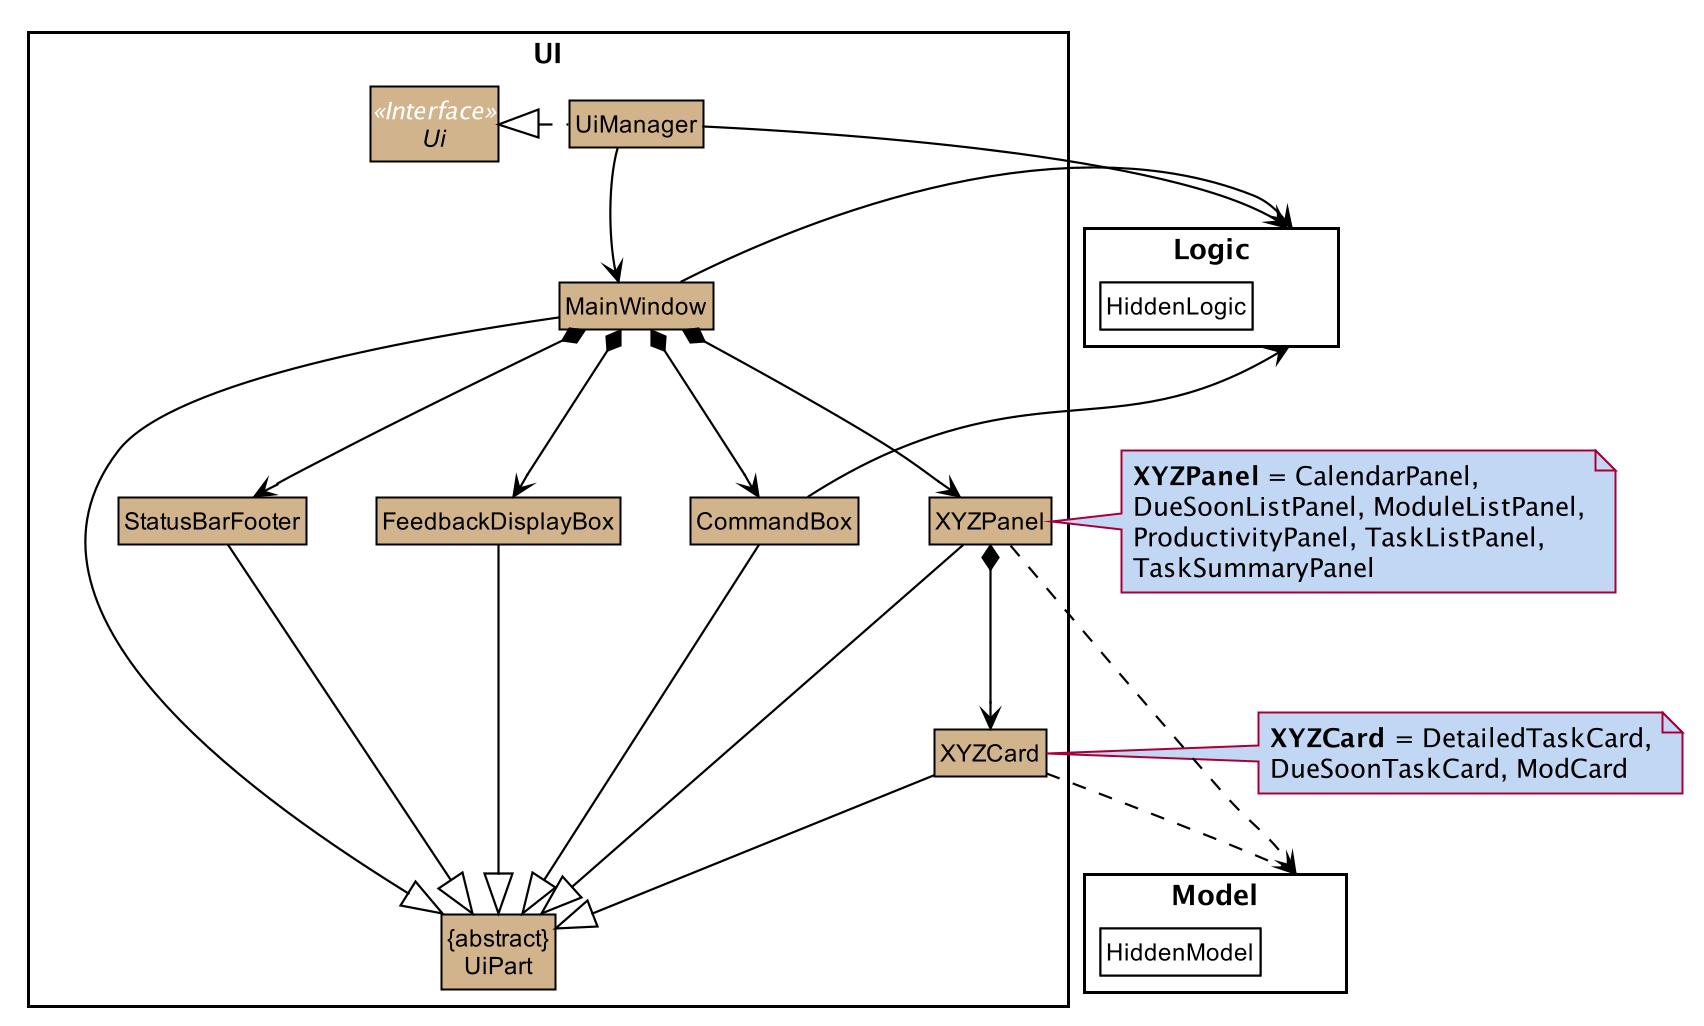

The diagram above was rendered by PlantUML. Its source (embedded in the PNG):
@startuml








skinparam BackgroundColor #FFFFFFF

skinparam Shadowing false

skinparam Class {
    FontColor #000000
    BorderThickness 1
    BorderColor #FFFFFF
    StereotypeFontColor #FFFFFF
    FontName Arial
}

skinparam Actor {
    BorderColor #000000
    Color #000000
    FontName Arial
}

skinparam Sequence {
    MessageAlign center
    BoxFontSize 15
    BoxPadding 0
    BoxFontColor #000000
    FontName Arial
}

skinparam Participant {
    FontColor #000000
    Padding 20
}

skinparam MinClassWidth 50
skinparam ParticipantPadding 10
skinparam Shadowing false
skinparam DefaultTextAlignment center
skinparam packageStyle Rectangle

hide footbox
hide members
hide circle
skinparam arrowThickness 1.1
skinparam arrowColor #000000
skinparam classBackgroundColor #D2B48C
skinparam classBorderColor #black


package UI <<Rectangle>>{
Class XYZPanel
Class XYZCard
Class CommandBox
CLass FeedbackDisplayBox
Class MainWindow
Class StatusBarFooter
Interface Ui <<Interface>>
Class UiManager
Class "{abstract}\nUiPart" as UiPart
}

package Model <<Rectangle>> {
Class HiddenModel #FFFFFF
}

package Logic <<Rectangle>> {
Class HiddenLogic #FFFFFF
}


UiManager .left.|> Ui


UiManager -down-> MainWindow
MainWindow *-down-> StatusBarFooter
MainWindow *-down-> CommandBox
MainWindow *-down-> FeedbackDisplayBox
MainWindow *-down-> XYZPanel
XYZPanel *-down-> XYZCard


StatusBarFooter -right[hidden]- FeedbackDisplayBox
MainWindow -down[hidden]- UiManager


MainWindow -left-|> UiPart
XYZCard --|> UiPart
XYZPanel --|> UiPart
CommandBox --|> UiPart
FeedbackDisplayBox --|> UiPart
StatusBarFooter --|> UiPart


XYZCard ..> Model
XYZPanel ..> Model


UiManager -right-> Logic
MainWindow -left-> Logic
CommandBox -left-> Logic

CommandBox -left[hidden]- FeedbackDisplayBox
MainWindow -down[hidden]- UiPart

note right of XYZPanel #c2d7f3
<b>XYZPanel</b> = CalendarPanel,
DueSoonListPanel, ModuleListPanel,
ProductivityPanel, TaskListPanel,
TaskSummaryPanel
end note

note right of XYZCard #c2d7f3
<b>XYZCard</b> = DetailedTaskCard,
DueSoonTaskCard, ModCard
end note


@enduml